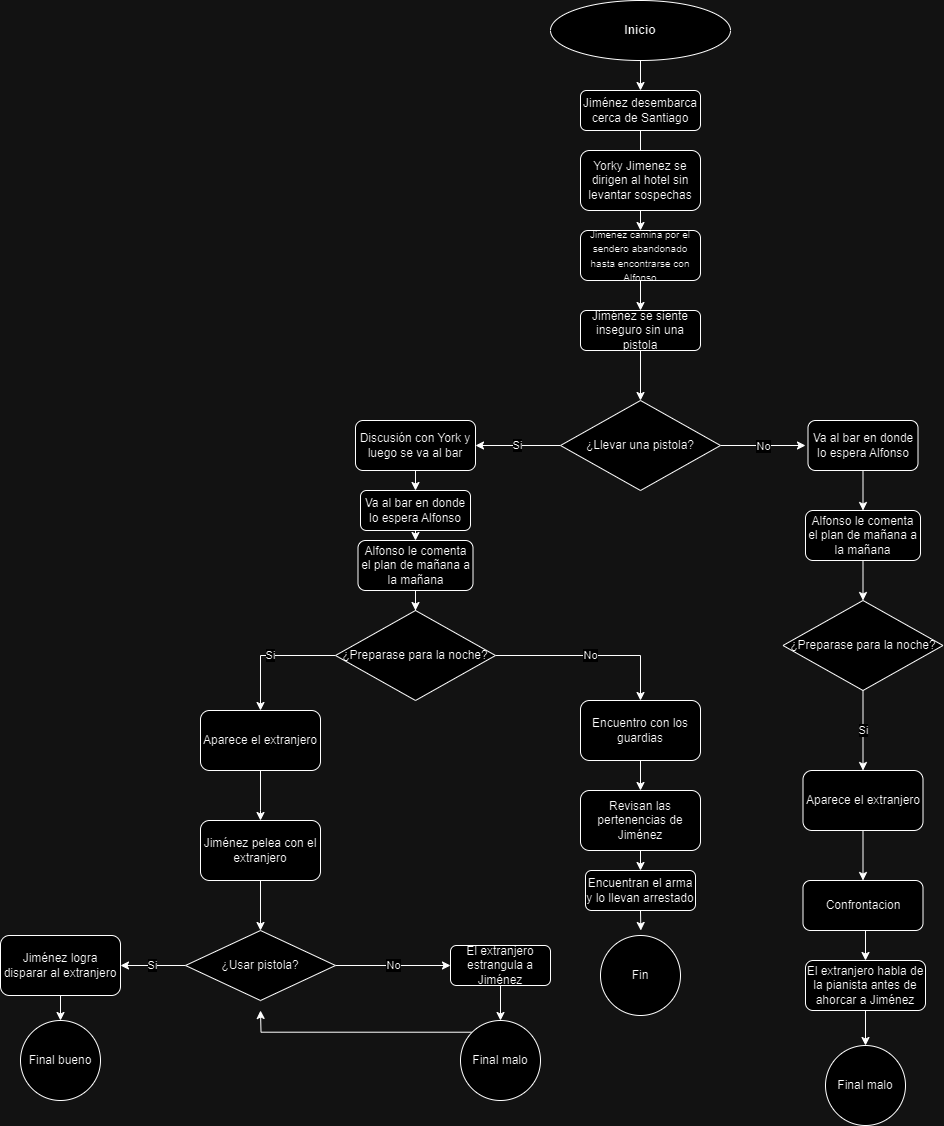

The diagram above was exported from draw.io. Its source (the exported page's mxGraphModel, read from the mxfile embedded in the PNG):
<mxGraphModel dx="1970" dy="1606" grid="1" gridSize="10" guides="1" tooltips="1" connect="1" arrows="1" fold="1" page="1" pageScale="1" pageWidth="850" pageHeight="1100" math="0" shadow="0">
  <root>
    <mxCell id="0" />
    <mxCell id="1" parent="0" />
    <mxCell id="tPTD7y3qEioqFb2bJNcX-22" style="edgeStyle=orthogonalEdgeStyle;rounded=0;orthogonalLoop=1;jettySize=auto;html=1;exitX=0.5;exitY=1;exitDx=0;exitDy=0;entryX=0.5;entryY=0;entryDx=0;entryDy=0;" parent="1" target="tPTD7y3qEioqFb2bJNcX-3" edge="1">
      <mxGeometry relative="1" as="geometry">
        <mxPoint x="440" y="-70" as="sourcePoint" />
      </mxGeometry>
    </mxCell>
    <mxCell id="tPTD7y3qEioqFb2bJNcX-2" value="&lt;b&gt;Inicio&lt;/b&gt;" style="ellipse;whiteSpace=wrap;html=1;" parent="1" vertex="1">
      <mxGeometry x="350" y="-130" width="180" height="60" as="geometry" />
    </mxCell>
    <mxCell id="tPTD7y3qEioqFb2bJNcX-14" style="edgeStyle=orthogonalEdgeStyle;rounded=0;orthogonalLoop=1;jettySize=auto;html=1;exitX=0.5;exitY=1;exitDx=0;exitDy=0;entryX=0.5;entryY=0;entryDx=0;entryDy=0;" parent="1" source="tPTD7y3qEioqFb2bJNcX-3" edge="1">
      <mxGeometry relative="1" as="geometry">
        <mxPoint x="440" y="30" as="targetPoint" />
      </mxGeometry>
    </mxCell>
    <mxCell id="tPTD7y3qEioqFb2bJNcX-3" value="Jiménez desembarca cerca de Santiago" style="rounded=1;whiteSpace=wrap;html=1;" parent="1" vertex="1">
      <mxGeometry x="380" y="-40" width="120" height="40" as="geometry" />
    </mxCell>
    <mxCell id="tPTD7y3qEioqFb2bJNcX-8" value="No" style="edgeStyle=orthogonalEdgeStyle;rounded=0;orthogonalLoop=1;jettySize=auto;html=1;exitX=1;exitY=0.5;exitDx=0;exitDy=0;entryX=0;entryY=0.5;entryDx=0;entryDy=0;" parent="1" source="tPTD7y3qEioqFb2bJNcX-6" edge="1">
      <mxGeometry relative="1" as="geometry">
        <mxPoint x="605" y="315" as="targetPoint" />
      </mxGeometry>
    </mxCell>
    <mxCell id="tPTD7y3qEioqFb2bJNcX-11" value="Si" style="edgeStyle=orthogonalEdgeStyle;rounded=0;orthogonalLoop=1;jettySize=auto;html=1;exitX=0;exitY=0.5;exitDx=0;exitDy=0;entryX=1;entryY=0.5;entryDx=0;entryDy=0;" parent="1" source="tPTD7y3qEioqFb2bJNcX-6" target="tPTD7y3qEioqFb2bJNcX-12" edge="1">
      <mxGeometry relative="1" as="geometry">
        <mxPoint x="280" y="335" as="targetPoint" />
      </mxGeometry>
    </mxCell>
    <mxCell id="tPTD7y3qEioqFb2bJNcX-6" value="¿Llevar una pistola?" style="rhombus;whiteSpace=wrap;html=1;" parent="1" vertex="1">
      <mxGeometry x="360" y="270" width="160" height="90" as="geometry" />
    </mxCell>
    <mxCell id="svWU7mCy7Exa7xNj8hYB-3" style="edgeStyle=orthogonalEdgeStyle;rounded=0;orthogonalLoop=1;jettySize=auto;html=1;exitX=0.5;exitY=1;exitDx=0;exitDy=0;entryX=0.5;entryY=0;entryDx=0;entryDy=0;" parent="1" source="tPTD7y3qEioqFb2bJNcX-12" target="svWU7mCy7Exa7xNj8hYB-2" edge="1">
      <mxGeometry relative="1" as="geometry" />
    </mxCell>
    <mxCell id="tPTD7y3qEioqFb2bJNcX-12" value="Discusión con York y luego se va al bar" style="rounded=1;whiteSpace=wrap;html=1;" parent="1" vertex="1">
      <mxGeometry x="155" y="290" width="120" height="50" as="geometry" />
    </mxCell>
    <mxCell id="lZbxdcR9WjoPKPRjT8B2-24" style="edgeStyle=orthogonalEdgeStyle;rounded=0;orthogonalLoop=1;jettySize=auto;html=1;exitX=0.5;exitY=1;exitDx=0;exitDy=0;entryX=0.5;entryY=0;entryDx=0;entryDy=0;" parent="1" source="tPTD7y3qEioqFb2bJNcX-27" target="lZbxdcR9WjoPKPRjT8B2-11" edge="1">
      <mxGeometry relative="1" as="geometry" />
    </mxCell>
    <mxCell id="tPTD7y3qEioqFb2bJNcX-27" value="Va al bar en donde lo espera Alfonso" style="rounded=1;whiteSpace=wrap;html=1;" parent="1" vertex="1">
      <mxGeometry x="607.5" y="290" width="110" height="50" as="geometry" />
    </mxCell>
    <mxCell id="tPTD7y3qEioqFb2bJNcX-79" value="Si" style="edgeStyle=orthogonalEdgeStyle;rounded=0;orthogonalLoop=1;jettySize=auto;html=1;exitX=0;exitY=0.5;exitDx=0;exitDy=0;entryX=0.5;entryY=0;entryDx=0;entryDy=0;" parent="1" source="tPTD7y3qEioqFb2bJNcX-36" target="tPTD7y3qEioqFb2bJNcX-42" edge="1">
      <mxGeometry relative="1" as="geometry" />
    </mxCell>
    <mxCell id="tPTD7y3qEioqFb2bJNcX-84" value="No" style="edgeStyle=orthogonalEdgeStyle;rounded=0;orthogonalLoop=1;jettySize=auto;html=1;exitX=1;exitY=0.5;exitDx=0;exitDy=0;entryX=0.5;entryY=0;entryDx=0;entryDy=0;" parent="1" source="tPTD7y3qEioqFb2bJNcX-36" target="tPTD7y3qEioqFb2bJNcX-48" edge="1">
      <mxGeometry relative="1" as="geometry" />
    </mxCell>
    <mxCell id="tPTD7y3qEioqFb2bJNcX-36" value="¿Preparase para la noche?" style="rhombus;whiteSpace=wrap;html=1;" parent="1" vertex="1">
      <mxGeometry x="135" y="480" width="160" height="90" as="geometry" />
    </mxCell>
    <mxCell id="tPTD7y3qEioqFb2bJNcX-44" style="edgeStyle=orthogonalEdgeStyle;rounded=0;orthogonalLoop=1;jettySize=auto;html=1;exitX=0.5;exitY=1;exitDx=0;exitDy=0;entryX=0.5;entryY=0;entryDx=0;entryDy=0;" parent="1" source="tPTD7y3qEioqFb2bJNcX-42" target="tPTD7y3qEioqFb2bJNcX-47" edge="1">
      <mxGeometry relative="1" as="geometry">
        <mxPoint x="200" y="700" as="targetPoint" />
        <Array as="points">
          <mxPoint x="60" y="680" />
          <mxPoint x="60" y="680" />
        </Array>
      </mxGeometry>
    </mxCell>
    <mxCell id="tPTD7y3qEioqFb2bJNcX-42" value="Aparece el extranjero" style="rounded=1;whiteSpace=wrap;html=1;" parent="1" vertex="1">
      <mxGeometry y="580" width="120" height="60" as="geometry" />
    </mxCell>
    <mxCell id="0Hd4AiypXPYNkdQAiYXK-11" style="edgeStyle=orthogonalEdgeStyle;rounded=0;orthogonalLoop=1;jettySize=auto;html=1;exitX=0.5;exitY=1;exitDx=0;exitDy=0;entryX=0.5;entryY=0;entryDx=0;entryDy=0;" parent="1" source="tPTD7y3qEioqFb2bJNcX-43" target="tPTD7y3qEioqFb2bJNcX-46" edge="1">
      <mxGeometry relative="1" as="geometry" />
    </mxCell>
    <mxCell id="tPTD7y3qEioqFb2bJNcX-43" value="Aparece el extranjero" style="rounded=1;whiteSpace=wrap;html=1;" parent="1" vertex="1">
      <mxGeometry x="602.5" y="640" width="120" height="60" as="geometry" />
    </mxCell>
    <mxCell id="0Hd4AiypXPYNkdQAiYXK-12" style="edgeStyle=orthogonalEdgeStyle;rounded=0;orthogonalLoop=1;jettySize=auto;html=1;exitX=0.5;exitY=1;exitDx=0;exitDy=0;entryX=0.5;entryY=0;entryDx=0;entryDy=0;" parent="1" source="tPTD7y3qEioqFb2bJNcX-46" target="tPTD7y3qEioqFb2bJNcX-73" edge="1">
      <mxGeometry relative="1" as="geometry" />
    </mxCell>
    <mxCell id="tPTD7y3qEioqFb2bJNcX-46" value="Confrontacion" style="rounded=1;whiteSpace=wrap;html=1;" parent="1" vertex="1">
      <mxGeometry x="602.5" y="750" width="120" height="50" as="geometry" />
    </mxCell>
    <mxCell id="tPTD7y3qEioqFb2bJNcX-60" style="edgeStyle=orthogonalEdgeStyle;rounded=0;orthogonalLoop=1;jettySize=auto;html=1;exitX=0.5;exitY=1;exitDx=0;exitDy=0;entryX=0.5;entryY=0;entryDx=0;entryDy=0;" parent="1" source="tPTD7y3qEioqFb2bJNcX-47" target="tPTD7y3qEioqFb2bJNcX-57" edge="1">
      <mxGeometry relative="1" as="geometry" />
    </mxCell>
    <mxCell id="tPTD7y3qEioqFb2bJNcX-47" value="Jiménez pelea con el extranjero" style="rounded=1;whiteSpace=wrap;html=1;" parent="1" vertex="1">
      <mxGeometry y="690" width="120" height="60" as="geometry" />
    </mxCell>
    <mxCell id="tPTD7y3qEioqFb2bJNcX-63" style="edgeStyle=orthogonalEdgeStyle;rounded=0;orthogonalLoop=1;jettySize=auto;html=1;exitX=0.5;exitY=1;exitDx=0;exitDy=0;" parent="1" source="tPTD7y3qEioqFb2bJNcX-48" target="tPTD7y3qEioqFb2bJNcX-64" edge="1">
      <mxGeometry relative="1" as="geometry">
        <mxPoint x="440" y="760" as="targetPoint" />
      </mxGeometry>
    </mxCell>
    <mxCell id="tPTD7y3qEioqFb2bJNcX-48" value="Encuentro con los guardias" style="rounded=1;whiteSpace=wrap;html=1;" parent="1" vertex="1">
      <mxGeometry x="380" y="570" width="120" height="60" as="geometry" />
    </mxCell>
    <mxCell id="lZbxdcR9WjoPKPRjT8B2-20" style="edgeStyle=orthogonalEdgeStyle;rounded=0;orthogonalLoop=1;jettySize=auto;html=1;exitX=0.5;exitY=1;exitDx=0;exitDy=0;entryX=0.5;entryY=0;entryDx=0;entryDy=0;" parent="1" source="tPTD7y3qEioqFb2bJNcX-50" edge="1">
      <mxGeometry relative="1" as="geometry">
        <mxPoint x="440" y="100" as="targetPoint" />
      </mxGeometry>
    </mxCell>
    <mxCell id="tPTD7y3qEioqFb2bJNcX-50" value="Yorky Jimenez se dirigen al hotel sin levantar sospechas" style="rounded=1;whiteSpace=wrap;html=1;" parent="1" vertex="1">
      <mxGeometry x="380" y="20" width="120" height="60" as="geometry" />
    </mxCell>
    <mxCell id="tPTD7y3qEioqFb2bJNcX-58" value="Si" style="edgeStyle=orthogonalEdgeStyle;rounded=0;orthogonalLoop=1;jettySize=auto;html=1;exitX=0;exitY=0.5;exitDx=0;exitDy=0;entryX=1;entryY=0.5;entryDx=0;entryDy=0;" parent="1" source="tPTD7y3qEioqFb2bJNcX-57" target="tPTD7y3qEioqFb2bJNcX-59" edge="1">
      <mxGeometry relative="1" as="geometry">
        <mxPoint x="-60" y="835" as="targetPoint" />
      </mxGeometry>
    </mxCell>
    <mxCell id="tPTD7y3qEioqFb2bJNcX-61" value="No" style="edgeStyle=orthogonalEdgeStyle;rounded=0;orthogonalLoop=1;jettySize=auto;html=1;exitX=1;exitY=0.5;exitDx=0;exitDy=0;" parent="1" source="tPTD7y3qEioqFb2bJNcX-57" target="tPTD7y3qEioqFb2bJNcX-62" edge="1">
      <mxGeometry relative="1" as="geometry">
        <mxPoint x="180" y="835" as="targetPoint" />
      </mxGeometry>
    </mxCell>
    <mxCell id="tPTD7y3qEioqFb2bJNcX-57" value="¿Usar pistola?" style="rhombus;whiteSpace=wrap;html=1;" parent="1" vertex="1">
      <mxGeometry x="-15" y="800" width="150" height="70" as="geometry" />
    </mxCell>
    <mxCell id="tPTD7y3qEioqFb2bJNcX-68" style="edgeStyle=orthogonalEdgeStyle;rounded=0;orthogonalLoop=1;jettySize=auto;html=1;exitX=0.5;exitY=1;exitDx=0;exitDy=0;entryX=0.5;entryY=0;entryDx=0;entryDy=0;" parent="1" source="tPTD7y3qEioqFb2bJNcX-59" target="tPTD7y3qEioqFb2bJNcX-67" edge="1">
      <mxGeometry relative="1" as="geometry" />
    </mxCell>
    <mxCell id="tPTD7y3qEioqFb2bJNcX-59" value="Jiménez logra disparar al extranjero" style="rounded=1;whiteSpace=wrap;html=1;" parent="1" vertex="1">
      <mxGeometry x="-200" y="805" width="120" height="60" as="geometry" />
    </mxCell>
    <mxCell id="tPTD7y3qEioqFb2bJNcX-65" style="edgeStyle=orthogonalEdgeStyle;rounded=0;orthogonalLoop=1;jettySize=auto;html=1;exitX=0.5;exitY=1;exitDx=0;exitDy=0;" parent="1" source="tPTD7y3qEioqFb2bJNcX-62" target="tPTD7y3qEioqFb2bJNcX-66" edge="1">
      <mxGeometry relative="1" as="geometry">
        <mxPoint x="270.294117647059" y="910" as="targetPoint" />
      </mxGeometry>
    </mxCell>
    <mxCell id="tPTD7y3qEioqFb2bJNcX-62" value="El extranjero estrangula a Jiménez" style="rounded=1;whiteSpace=wrap;html=1;" parent="1" vertex="1">
      <mxGeometry x="250" y="815" width="100" height="40" as="geometry" />
    </mxCell>
    <mxCell id="lZbxdcR9WjoPKPRjT8B2-26" style="edgeStyle=orthogonalEdgeStyle;rounded=0;orthogonalLoop=1;jettySize=auto;html=1;exitX=0.5;exitY=1;exitDx=0;exitDy=0;entryX=0.5;entryY=0;entryDx=0;entryDy=0;" parent="1" source="tPTD7y3qEioqFb2bJNcX-64" target="lZbxdcR9WjoPKPRjT8B2-25" edge="1">
      <mxGeometry relative="1" as="geometry" />
    </mxCell>
    <mxCell id="tPTD7y3qEioqFb2bJNcX-64" value="Revisan las pertenencias de Jiménez" style="rounded=1;whiteSpace=wrap;html=1;" parent="1" vertex="1">
      <mxGeometry x="380" y="660" width="120" height="60" as="geometry" />
    </mxCell>
    <mxCell id="tPTD7y3qEioqFb2bJNcX-89" style="edgeStyle=orthogonalEdgeStyle;rounded=0;orthogonalLoop=1;jettySize=auto;html=1;exitX=0;exitY=0;exitDx=0;exitDy=0;" parent="1" source="tPTD7y3qEioqFb2bJNcX-66" edge="1">
      <mxGeometry relative="1" as="geometry">
        <mxPoint x="60" y="880" as="targetPoint" />
      </mxGeometry>
    </mxCell>
    <mxCell id="tPTD7y3qEioqFb2bJNcX-66" value="Final malo" style="ellipse;whiteSpace=wrap;html=1;aspect=fixed;" parent="1" vertex="1">
      <mxGeometry x="260.00411764705905" y="890" width="80" height="80" as="geometry" />
    </mxCell>
    <mxCell id="tPTD7y3qEioqFb2bJNcX-67" value="Final bueno" style="ellipse;whiteSpace=wrap;html=1;aspect=fixed;" parent="1" vertex="1">
      <mxGeometry x="-180" y="890" width="80" height="80" as="geometry" />
    </mxCell>
    <mxCell id="tPTD7y3qEioqFb2bJNcX-71" value="Fin" style="ellipse;whiteSpace=wrap;html=1;aspect=fixed;" parent="1" vertex="1">
      <mxGeometry x="400" y="805" width="80" height="80" as="geometry" />
    </mxCell>
    <mxCell id="0Hd4AiypXPYNkdQAiYXK-5" style="edgeStyle=orthogonalEdgeStyle;rounded=0;orthogonalLoop=1;jettySize=auto;html=1;exitX=0.5;exitY=1;exitDx=0;exitDy=0;entryX=0.5;entryY=0;entryDx=0;entryDy=0;" parent="1" source="tPTD7y3qEioqFb2bJNcX-73" target="tPTD7y3qEioqFb2bJNcX-74" edge="1">
      <mxGeometry relative="1" as="geometry" />
    </mxCell>
    <mxCell id="tPTD7y3qEioqFb2bJNcX-73" value="El extranjero habla de la pianista antes de ahorcar a Jiménez" style="rounded=1;whiteSpace=wrap;html=1;" parent="1" vertex="1">
      <mxGeometry x="605" y="830" width="120" height="50" as="geometry" />
    </mxCell>
    <mxCell id="tPTD7y3qEioqFb2bJNcX-74" value="Final malo" style="ellipse;whiteSpace=wrap;html=1;aspect=fixed;" parent="1" vertex="1">
      <mxGeometry x="625" y="915" width="80" height="80" as="geometry" />
    </mxCell>
    <mxCell id="0Hd4AiypXPYNkdQAiYXK-10" value="Si" style="edgeStyle=orthogonalEdgeStyle;rounded=0;orthogonalLoop=1;jettySize=auto;html=1;exitX=0.5;exitY=1;exitDx=0;exitDy=0;entryX=0.5;entryY=0;entryDx=0;entryDy=0;" parent="1" source="tPTD7y3qEioqFb2bJNcX-81" target="tPTD7y3qEioqFb2bJNcX-43" edge="1">
      <mxGeometry relative="1" as="geometry" />
    </mxCell>
    <mxCell id="tPTD7y3qEioqFb2bJNcX-81" value="¿Preparase para la noche?" style="rhombus;whiteSpace=wrap;html=1;" parent="1" vertex="1">
      <mxGeometry x="582.5" y="470" width="160" height="90" as="geometry" />
    </mxCell>
    <mxCell id="lZbxdcR9WjoPKPRjT8B2-9" style="edgeStyle=orthogonalEdgeStyle;rounded=0;orthogonalLoop=1;jettySize=auto;html=1;exitX=0.5;exitY=1;exitDx=0;exitDy=0;entryX=0.5;entryY=0;entryDx=0;entryDy=0;" parent="1" source="lZbxdcR9WjoPKPRjT8B2-7" target="tPTD7y3qEioqFb2bJNcX-6" edge="1">
      <mxGeometry relative="1" as="geometry" />
    </mxCell>
    <mxCell id="lZbxdcR9WjoPKPRjT8B2-7" value="Jiménez se siente inseguro sin una pistola" style="rounded=1;whiteSpace=wrap;html=1;" parent="1" vertex="1">
      <mxGeometry x="380" y="180" width="120" height="40" as="geometry" />
    </mxCell>
    <mxCell id="0Hd4AiypXPYNkdQAiYXK-8" style="edgeStyle=orthogonalEdgeStyle;rounded=0;orthogonalLoop=1;jettySize=auto;html=1;exitX=0.5;exitY=1;exitDx=0;exitDy=0;entryX=0.5;entryY=0;entryDx=0;entryDy=0;" parent="1" source="lZbxdcR9WjoPKPRjT8B2-11" target="tPTD7y3qEioqFb2bJNcX-81" edge="1">
      <mxGeometry relative="1" as="geometry" />
    </mxCell>
    <mxCell id="lZbxdcR9WjoPKPRjT8B2-11" value="Alfonso le comenta el plan de mañana a la mañana" style="rounded=1;whiteSpace=wrap;html=1;" parent="1" vertex="1">
      <mxGeometry x="605" y="380" width="115" height="50" as="geometry" />
    </mxCell>
    <mxCell id="lZbxdcR9WjoPKPRjT8B2-18" style="edgeStyle=orthogonalEdgeStyle;rounded=0;orthogonalLoop=1;jettySize=auto;html=1;exitX=0.5;exitY=1;exitDx=0;exitDy=0;" parent="1" source="lZbxdcR9WjoPKPRjT8B2-14" target="tPTD7y3qEioqFb2bJNcX-36" edge="1">
      <mxGeometry relative="1" as="geometry" />
    </mxCell>
    <mxCell id="lZbxdcR9WjoPKPRjT8B2-14" value="Alfonso le comenta el plan de mañana a la mañana" style="rounded=1;whiteSpace=wrap;html=1;" parent="1" vertex="1">
      <mxGeometry x="157.5" y="410" width="115" height="50" as="geometry" />
    </mxCell>
    <mxCell id="lZbxdcR9WjoPKPRjT8B2-27" style="edgeStyle=orthogonalEdgeStyle;rounded=0;orthogonalLoop=1;jettySize=auto;html=1;exitX=0.5;exitY=1;exitDx=0;exitDy=0;" parent="1" source="lZbxdcR9WjoPKPRjT8B2-25" edge="1">
      <mxGeometry relative="1" as="geometry">
        <mxPoint x="440.3333333333335" y="800" as="targetPoint" />
      </mxGeometry>
    </mxCell>
    <mxCell id="lZbxdcR9WjoPKPRjT8B2-25" value="Encuentran el arma y lo llevan arrestado" style="rounded=1;whiteSpace=wrap;html=1;" parent="1" vertex="1">
      <mxGeometry x="385" y="740" width="110" height="40" as="geometry" />
    </mxCell>
    <mxCell id="svWU7mCy7Exa7xNj8hYB-1" style="edgeStyle=orthogonalEdgeStyle;rounded=0;orthogonalLoop=1;jettySize=auto;html=1;exitX=0.5;exitY=1;exitDx=0;exitDy=0;entryX=0.5;entryY=0;entryDx=0;entryDy=0;" parent="1" source="0Hd4AiypXPYNkdQAiYXK-1" target="lZbxdcR9WjoPKPRjT8B2-7" edge="1">
      <mxGeometry relative="1" as="geometry" />
    </mxCell>
    <mxCell id="0Hd4AiypXPYNkdQAiYXK-1" value="&lt;font style=&quot;font-size: 10px;&quot;&gt;Jimenez camina por el sendero abandonado hasta encontrarse con Alfonso&lt;/font&gt;" style="rounded=1;whiteSpace=wrap;html=1;" parent="1" vertex="1">
      <mxGeometry x="380" y="100" width="120" height="50" as="geometry" />
    </mxCell>
    <mxCell id="svWU7mCy7Exa7xNj8hYB-4" style="edgeStyle=orthogonalEdgeStyle;rounded=0;orthogonalLoop=1;jettySize=auto;html=1;exitX=0.5;exitY=1;exitDx=0;exitDy=0;entryX=0.5;entryY=0;entryDx=0;entryDy=0;" parent="1" source="svWU7mCy7Exa7xNj8hYB-2" target="lZbxdcR9WjoPKPRjT8B2-14" edge="1">
      <mxGeometry relative="1" as="geometry" />
    </mxCell>
    <mxCell id="svWU7mCy7Exa7xNj8hYB-2" value="Va al bar en donde lo espera Alfonso" style="rounded=1;whiteSpace=wrap;html=1;" parent="1" vertex="1">
      <mxGeometry x="160" y="360" width="110" height="40" as="geometry" />
    </mxCell>
  </root>
</mxGraphModel>